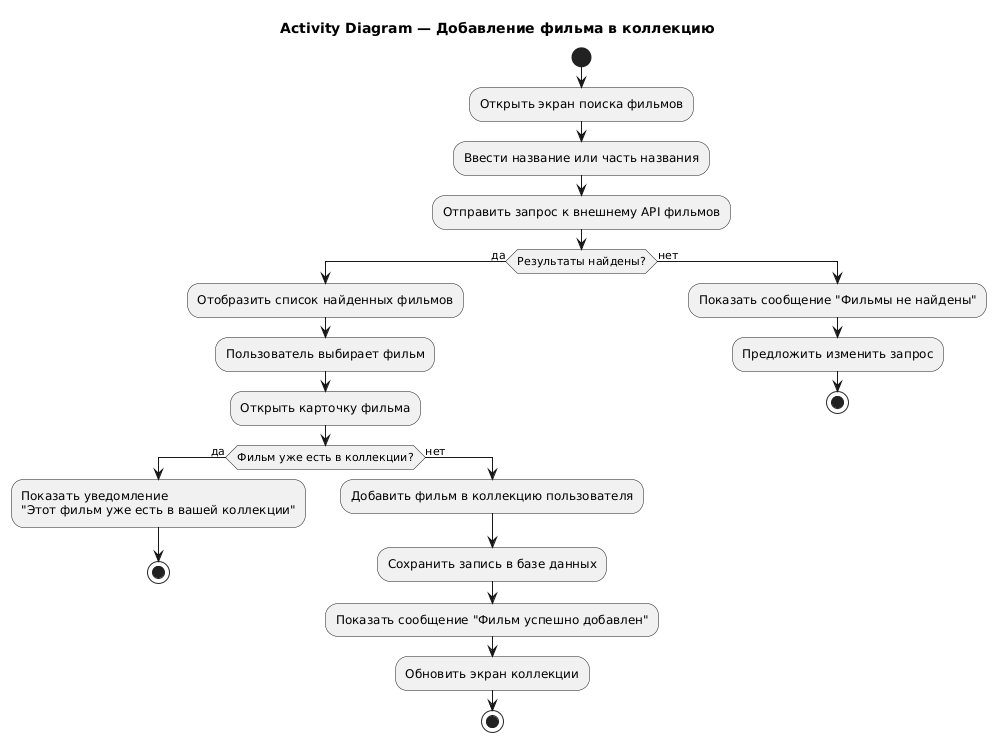

The diagram above was rendered by PlantUML. Its source (embedded in the PNG):
@startuml
title Activity Diagram — Добавление фильма в коллекцию

start

:Открыть экран поиска фильмов;
:Ввести название или часть названия;
:Отправить запрос к внешнему API фильмов;

if (Результаты найдены?) then (да)
  :Отобразить список найденных фильмов;
  :Пользователь выбирает фильм;
  :Открыть карточку фильма;

  if (Фильм уже есть в коллекции?) then (да)
    :Показать уведомление 
    "Этот фильм уже есть в вашей коллекции";
    stop
  else (нет)
    :Добавить фильм в коллекцию пользователя;
    :Сохранить запись в базе данных;
    :Показать сообщение "Фильм успешно добавлен";
    :Обновить экран коллекции;
    stop
  endif

else (нет)
  :Показать сообщение "Фильмы не найдены";
  :Предложить изменить запрос;
  stop
endif
@enduml